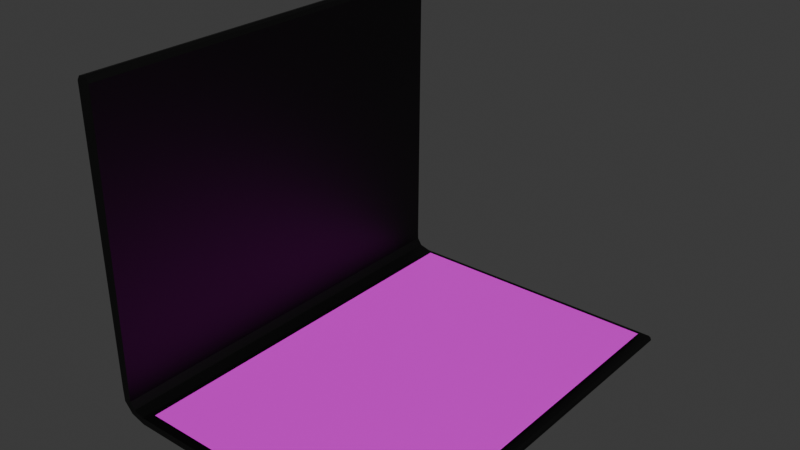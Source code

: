 # Source: notebook.blend  (saved by Blender 4.3.34; exported with 4.5.12 LTS)
import bpy
from mathutils import Matrix  # noqa: F401  (used for matrix-valued properties, if any)

bpy.ops.wm.read_factory_settings(use_empty=True)
scene = bpy.context.scene
scene.name = 'Scene'

# ---- collections
col_collection = bpy.data.collections.new('Collection'); scene.collection.children.link(col_collection)

# ---- images (referenced by path relative to the original .blend; pixels are not part of the script)
import os
ASSET_DIR = os.environ.get("B2B_ASSET_DIR", "")  # directory of the original .blend (textures are referenced by path, not embedded)
HERE = os.path.dirname(os.path.abspath(__file__))  # packed textures are extracted next to this script under _unpacked/

def load_image(name, relpath, width, height, colorspace="sRGB"):
    """Load a texture the original file referenced (path relative to the .blend, or extracted next to this script)."""
    p = next((c for c in (os.path.join(HERE, relpath), os.path.join(ASSET_DIR, relpath)) if relpath and os.path.exists(c)), "")
    if p:
        img = bpy.data.images.load(p, check_existing=True)
        img.name = name
    else:  # same state as the original file: an image datablock whose file is absent (Cycles renders it pink)
        img = bpy.data.images.new(name, width, height)
        img.source = "FILE"
        img.filepath = "//" + (relpath or name)
    img.colorspace_settings.name = colorspace
    return img
img_notebook = load_image('notebook', '_unpacked/notebook.4e8a2873.png', 1024, 1024, 'sRGB')
img_page_png = load_image('page.png', 'page.png', 1024, 1024, 'sRGB')

# ---- materials (node trees are filled in below, after node groups)
mat_material = bpy.data.materials.new('Material')
mat_material.alpha_threshold = 0.0
mat_material.roughness = 0.5
mat_material.line_color = (0.0, 0.0, 0.0, 1.0)
mat_material_001 = bpy.data.materials.new('Material.001')

# ---- material node trees
mat_material.use_nodes = True; mat_material.node_tree.nodes.clear()
_N = mat_material.node_tree.nodes; _L = mat_material.node_tree.links
n0 = _N.new('ShaderNodeOutputMaterial'); n0.name = 'Material Output'; n0.location = (300, 300)
n1 = _N.new('ShaderNodeBsdfPrincipled'); n1.name = 'Principled BSDF'; n1.location = (10, 300)
n1.inputs[3].default_value = 1.45
n2 = _N.new('ShaderNodeTexImage'); n2.name = 'Image Texture'; n2.location = (-280, 280)
n2.image = img_notebook
_L.new(n1.outputs[0], n0.inputs[0])
_L.new(n2.outputs[0], n1.inputs[0])
n0.is_active_output = True
mat_material_001.use_nodes = True; mat_material_001.node_tree.nodes.clear()
_N = mat_material_001.node_tree.nodes; _L = mat_material_001.node_tree.links
n0 = _N.new('ShaderNodeBsdfPrincipled'); n0.name = 'Principled BSDF'; n0.location = (10, 300)
n1 = _N.new('ShaderNodeOutputMaterial'); n1.name = 'Material Output'; n1.location = (300, 300)
n2 = _N.new('ShaderNodeTexImage'); n2.name = 'Image Texture'; n2.location = (-280, 280)
n2.image = img_page_png
_L.new(n0.outputs[0], n1.inputs[0])
_L.new(n2.outputs[0], n0.inputs[0])
n1.is_active_output = True

# ---- world
world_world = bpy.data.worlds.new('World'); scene.world = world_world
world_world.use_nodes = True; world_world.node_tree.nodes.clear()
_N = world_world.node_tree.nodes; _L = world_world.node_tree.links
n0 = _N.new('ShaderNodeOutputWorld'); n0.name = 'World Output'; n0.location = (300, 300)
n1 = _N.new('ShaderNodeBackground'); n1.name = 'Background'; n1.location = (10, 300)
n1.inputs[0].default_value = (0.05088, 0.05088, 0.05088, 1.0)
_L.new(n1.outputs[0], n0.inputs[0])
n0.is_active_output = True
world_world.color = (0.05088, 0.05088, 0.05088)
world_world.sun_shadow_jitter_overblur = 0.0

# ---- meshes
me_cube = bpy.data.meshes.new('Cube')
me_cube.from_pydata([(1.0, 1.0, 0.2051), (1.0, 1.0, -0.2051), (1.0, -1.0, 0.2051), (1.0, -1.0, -0.2051), (-1.0, 1.0, 0.2051), (-1.0, 1.0, -0.2051), (-1.0, -1.0, 0.2051), (-1.0, -1.0, -0.2051), (1.0, -1.112, 0.8048), (1.0, -1.169, 0.6506), (-1.0, -1.112, 0.8048), (-1.0, -1.169, 0.6506), (1.0, 1.016, 0.1358), (-1.0, 1.016, 0.1358), (1.0, 1.022, -0.03267), (-1.0, 1.022, -0.03267), (1.0, 1.015, -0.1218), (-1.0, 1.015, -0.1218), (1.0, -1.101, 18.34), (1.0, -1.201, 18.34), (-1.0, -1.101, 18.34), (-1.0, -1.201, 18.34), (1.0, -1.106, 0.06096), (-1.0, -1.106, 0.06096), (-1.0, -1.079, 0.3814), (1.0, -1.079, 0.3814), (1.0, -1.182, 18.59), (-1.0, -1.182, 18.59), (1.0, -1.148, 18.66), (-1.0, -1.148, 18.66), (1.0, -1.117, 18.58), (-1.0, -1.117, 18.58), (1.0, -1.174, 1.396), (-1.0, -1.174, 1.396), (1.0, -1.113, 1.391), (-1.0, -1.113, 1.391)], [], [(0, 4, 6, 2), (23, 22, 9, 11), (7, 6, 4, 5), (5, 1, 3, 7), (1, 0, 2, 3), (4, 0, 12, 13), (33, 32, 19, 21), (25, 24, 10, 8), (22, 25, 8, 9), (24, 23, 11, 10), (13, 12, 14, 15), (15, 14, 16, 17), (1, 5, 17, 16), (1, 16, 14, 12, 0), (4, 13, 15, 17, 5), (32, 34, 18, 19), (34, 35, 20, 18), (35, 33, 21, 20), (6, 7, 23, 24), (3, 2, 25, 22), (2, 6, 24, 25), (7, 3, 22, 23), (21, 19, 26, 27), (27, 26, 28, 29), (29, 28, 30, 31), (18, 20, 31, 30), (18, 30, 28, 26, 19), (21, 27, 29, 31, 20), (10, 11, 33, 35), (8, 10, 35, 34), (9, 8, 34, 32), (11, 9, 32, 33)])
_uv = me_cube.uv_layers.new(name='UVMap')
_uv.uv.foreach_set('vector', [0.5382, 9.236e-09, 0.5382, 0.1054, 0.4329, 0.1054, 0.4329, 1.282e-09, 0.3275, 0.9795, 0.2222, 0.9795, 0.2222, 0.9485, 0.3275, 0.9485, 0.003942, 0.9879, 0.006415, 0.9665, 0.1111, 0.9785, 0.1086, 1.0, 0.5382, 0.1054, 0.5382, 0.2107, 0.4329, 0.2107, 0.4329, 0.1054, 0.1136, 1.0, 0.1111, 0.9785, 0.2157, 0.9665, 0.2182, 0.9879, 0.4329, 0.3161, 0.4329, 0.2107, 0.4366, 0.2107, 0.4366, 0.3161, 0.3275, 0.9093, 0.2222, 0.9093, 0.2222, 0.01649, 0.3275, 0.01649, 0.4329, 0.9587, 0.3275, 0.9587, 0.3275, 0.9363, 0.4329, 0.9363, 0.2222, 0.9734, 0.2188, 0.9568, 0.218, 0.9344, 0.2219, 0.9421, 0.003318, 0.9568, 9.365e-09, 0.9734, 0.0002755, 0.9421, 0.004187, 0.9344, 0.4366, 0.3161, 0.4366, 0.2107, 0.4454, 0.2107, 0.4454, 0.3161, 0.4454, 0.3161, 0.4454, 0.2107, 0.4501, 0.2107, 0.4501, 0.3161, 0.4544, 0.2107, 0.4544, 0.3161, 0.4501, 0.3161, 0.4501, 0.2107, 0.434, 0.3377, 0.4332, 0.3333, 0.4329, 0.3286, 0.4332, 0.3197, 0.434, 0.3161, 0.4329, 0.3377, 0.4337, 0.3413, 0.434, 0.3502, 0.4336, 0.3549, 0.4329, 0.3593, 0.2177, 0.9031, 0.2145, 0.9038, 0.1117, 0.01672, 0.1169, 0.01605, 0.4329, 0.9056, 0.3275, 0.9056, 0.3275, 0.0167, 0.4329, 0.0167, 0.007631, 0.9038, 0.004463, 0.9031, 0.1053, 0.01605, 0.1105, 0.01672, 0.006415, 0.9665, 0.003942, 0.9879, 9.365e-09, 0.9734, 0.003318, 0.9568, 0.2182, 0.9879, 0.2157, 0.9665, 0.2188, 0.9568, 0.2222, 0.9734, 0.4329, 0.9683, 0.3275, 0.9683, 0.3275, 0.9587, 0.4329, 0.9587, 0.3275, 0.9935, 0.2222, 0.9935, 0.2222, 0.9795, 0.3275, 0.9795, 0.3275, 0.01649, 0.2222, 0.01649, 0.2222, 0.00371, 0.3275, 0.00371, 0.3275, 0.00371, 0.2222, 0.00371, 0.2222, 0.0, 0.3275, 0.0, 0.3275, 0.0, 0.4329, 0.0, 0.4329, 0.004246, 0.3275, 0.004246, 0.4329, 0.0167, 0.3275, 0.0167, 0.3275, 0.004246, 0.4329, 0.004246, 0.1117, 0.01672, 0.1111, 0.00427, 0.1123, 4.575e-08, 0.1145, 0.003475, 0.1169, 0.01605, 0.1053, 0.01605, 0.1077, 0.003475, 0.1099, 5.926e-08, 0.1111, 0.00427, 0.1105, 0.01672, 0.004187, 0.9344, 0.0002755, 0.9421, 0.004463, 0.9031, 0.007631, 0.9038, 0.4329, 0.9363, 0.3275, 0.9363, 0.3275, 0.9056, 0.4329, 0.9056, 0.2219, 0.9421, 0.218, 0.9344, 0.2145, 0.9038, 0.2177, 0.9031, 0.3275, 0.9485, 0.2222, 0.9485, 0.2222, 0.9093, 0.3275, 0.9093])
me_cube.materials.append(mat_material)
me_cube.use_mirror_vertex_groups = False
me_cube.update()
me_plane = bpy.data.meshes.new('Plane')
me_plane.from_pydata([(-1.0, -1.0, 0.0), (1.0, -1.0, 0.0), (-1.0, 1.0, 0.0), (1.0, 1.0, 0.0)], [], [(0, 1, 3, 2)])
_uv = me_plane.uv_layers.new(name='UVMap')
_uv.uv.foreach_set('vector', [2.98e-08, 1.0, 0.0, 2.98e-08, 1.0, 0.0, 1.0, 1.0])
me_plane.materials.append(mat_material_001)
me_plane.update()
arm_armature_001 = bpy.data.armatures.new('Armature.001')  # bones are not reproduced

# ---- objects
ob_notebook = bpy.data.objects.new('notebook', me_cube)
ob_page = bpy.data.objects.new('page', me_plane)
ob_notebook_armature = bpy.data.objects.new('notebook_armature', arm_armature_001)

# ---- transforms, parenting, visibility, modifiers, constraints
ob_notebook.parent = ob_notebook_armature
ob_notebook.matrix_parent_inverse = Matrix(((1.0, -0.0, 0.0, 0.2447), (-0.0, 1.0, -0.0, 7.968), (-0.0, 0.0, 1.0, -0.8153), (-0.0, 0.0, -0.0, 1.0)))
ob_notebook.location = (0.0, 0.0, 0.0)
ob_notebook.scale = (11.39, 7.807, 0.9538)
ob_notebook.lock_rotations_4d = False
ob_notebook.empty_display_type = 'ARROWS'
ob_notebook.lineart.crease_threshold = 0.0
_vg = ob_notebook.vertex_groups.new(name='Bone')
for _i, _w in zip([0, 1, 2, 3, 4, 5, 6, 7, 8, 9, 10, 11, 12, 13, 14, 15, 16, 17, 18, 19, 20, 21, 22, 23, 24, 25, 26, 27, 28, 29, 30, 31, 32, 33, 34, 35], [0.0, 0.0, 0.0, 0.0, 0.0, 0.0, 0.0, 0.0, 0.4252, 0.4158, 0.4417, 0.4364, 0.0, 0.0, 0.0, 0.0, 0.0, 0.0, 1.0, 1.0, 1.0, 1.0, 0.3208, 0.3555, 0.444, 0.3992, 1.0, 1.0, 1.0, 1.0, 1.0, 1.0, 0.4462, 0.4463, 0.4462, 0.4467]): _vg.add([_i], _w, 'REPLACE')
_vg = ob_notebook.vertex_groups.new(name='Bone.001')
for _i, _w in zip([0, 1, 4, 5, 12, 13, 14, 15, 16, 17], [1.0, 1.0, 0.9815, 0.9947, 1.0, 0.9928, 0.9995, 0.9975, 1.0, 0.9927]): _vg.add([_i], _w, 'REPLACE')
_m = ob_notebook.modifiers.new('Armature', 'ARMATURE')
_m.object = ob_notebook_armature
ob_page.parent = ob_notebook
ob_page.matrix_parent_inverse = Matrix(((0.0878, -0.0, 0.0, -0.0), (-0.0, 0.1281, -0.0, 0.0), (0.0, -0.0, 1.048, -0.0), (-0.0, 0.0, -0.0, 1.0)))
ob_page.location = (0.0, 0.0, 0.3373)
ob_page.scale = (10.98, 7.347, 7.347)
ob_notebook_armature.location = (-7.961, 0.234, 0.8153)
ob_notebook_armature.rotation_euler = (0.0, -0.0, -1.571)

# ---- collection membership
col_collection.objects.link(ob_notebook)
col_collection.objects.link(ob_page)
col_collection.objects.link(ob_notebook_armature)

# ---- scene / render settings (as saved in the file)
scene.frame_start = 1; scene.frame_end = 40; scene.frame_set(1)
scene.render.engine = 'BLENDER_EEVEE_NEXT'
bpy.context.view_layer.update()

# ---- added for rendering (the .blend has no active camera and no usable light): camera, sun
cam_auto = bpy.data.cameras.new('AutoCamera')
cam_auto.lens = 50.0
cam_auto.sensor_width = 36.0
cam_auto.clip_end = 1000.0
ob_auto_camera = bpy.data.objects.new('AutoCamera', cam_auto)
scene.collection.objects.link(ob_auto_camera)
ob_auto_camera.location = (30.5967, -37.5564, 33.8299)
ob_auto_camera.rotation_euler = (1.09748, -7.21219e-08, 0.694738)
scene.camera = ob_auto_camera
light_auto_sun = bpy.data.lights.new('AutoSun', 'SUN')
light_auto_sun.energy = 3.0
light_auto_sun.angle = 0.0523599
ob_auto_sun = bpy.data.objects.new('AutoSun', light_auto_sun)
scene.collection.objects.link(ob_auto_sun)
ob_auto_sun.rotation_euler = (0.872665, 0.174533, 0.523599)
bpy.context.view_layer.update()
